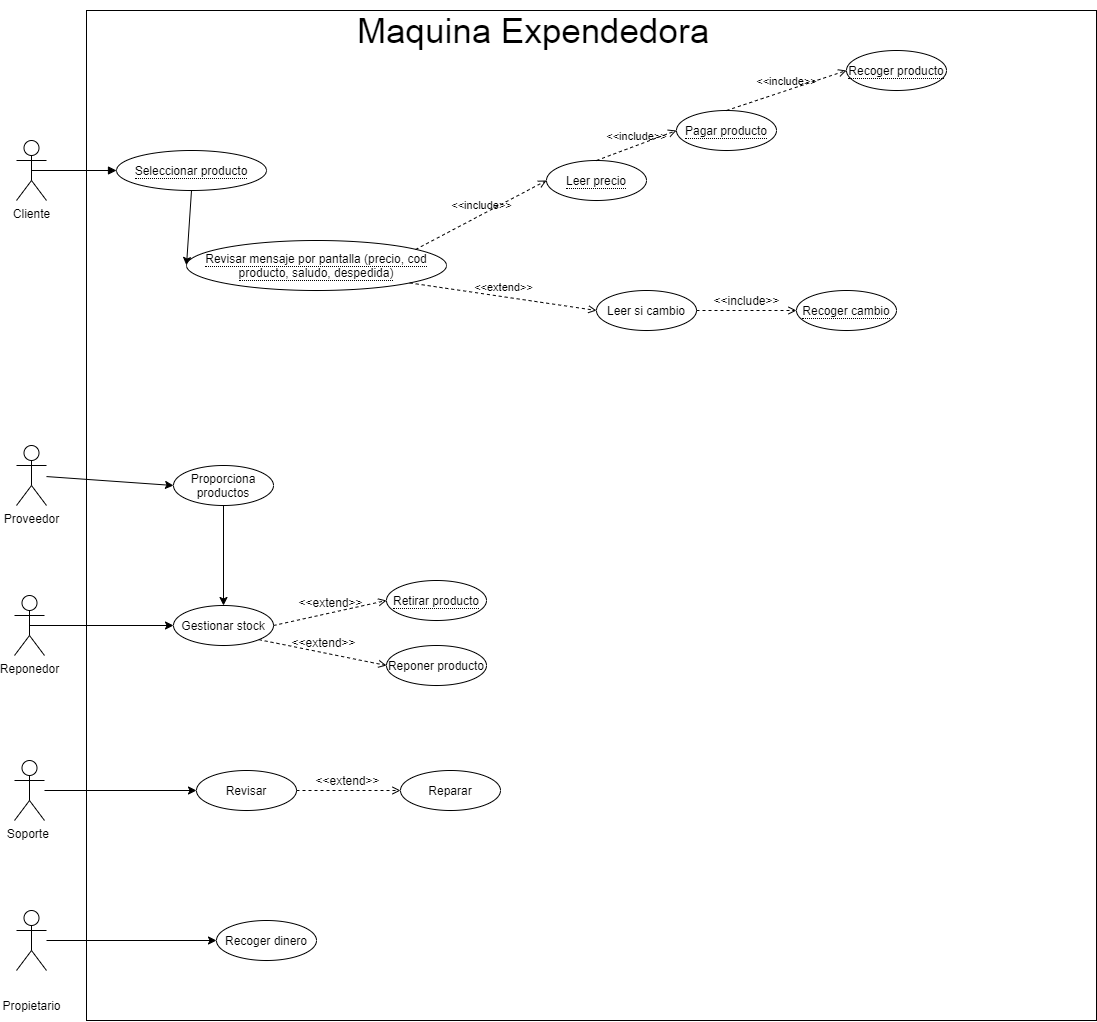

The diagram above was exported from draw.io. Its source (the exported page's mxGraphModel, read from the mxfile embedded in the PNG):
<mxGraphModel dx="1226" dy="1852" grid="1" gridSize="10" guides="1" tooltips="1" connect="1" arrows="1" fold="1" page="1" pageScale="1" pageWidth="827" pageHeight="1169" math="0" shadow="0">
  <root>
    <mxCell id="0" />
    <mxCell id="1" parent="0" />
    <mxCell id="43" value="" style="whiteSpace=wrap;html=1;aspect=fixed;" vertex="1" parent="1">
      <mxGeometry x="150" y="-60" width="1010" height="1010" as="geometry" />
    </mxCell>
    <mxCell id="2" value="Cliente" style="shape=umlActor;verticalLabelPosition=bottom;verticalAlign=top;html=1;outlineConnect=0;" vertex="1" parent="1">
      <mxGeometry x="80" y="70" width="30" height="60" as="geometry" />
    </mxCell>
    <mxCell id="25" style="edgeStyle=none;html=1;entryX=0;entryY=0.5;entryDx=0;entryDy=0;exitX=0.5;exitY=1;exitDx=0;exitDy=0;" edge="1" parent="1" source="11" target="8">
      <mxGeometry relative="1" as="geometry" />
    </mxCell>
    <mxCell id="67" style="edgeStyle=none;html=1;entryX=0;entryY=0.5;entryDx=0;entryDy=0;fontSize=12;" edge="1" parent="1" source="6" target="66">
      <mxGeometry relative="1" as="geometry" />
    </mxCell>
    <mxCell id="6" value="Proveedor" style="shape=umlActor;verticalLabelPosition=bottom;verticalAlign=top;html=1;outlineConnect=0;" vertex="1" parent="1">
      <mxGeometry x="80" y="375" width="30" height="60" as="geometry" />
    </mxCell>
    <mxCell id="7" value="Leer si cambio" style="ellipse;whiteSpace=wrap;html=1;align=center;" vertex="1" parent="1">
      <mxGeometry x="660" y="220" width="100" height="40" as="geometry" />
    </mxCell>
    <mxCell id="8" value="&lt;span style=&quot;border-bottom: 1px dotted&quot;&gt;Revisar mensaje por pantalla (precio, cod producto, saludo, despedida)&lt;/span&gt;" style="ellipse;whiteSpace=wrap;html=1;align=center;" vertex="1" parent="1">
      <mxGeometry x="250" y="170" width="260" height="50" as="geometry" />
    </mxCell>
    <mxCell id="10" value="&lt;span style=&quot;border-bottom: 1px dotted&quot;&gt;Leer precio&lt;/span&gt;" style="ellipse;whiteSpace=wrap;html=1;align=center;" vertex="1" parent="1">
      <mxGeometry x="610" y="90" width="100" height="40" as="geometry" />
    </mxCell>
    <mxCell id="11" value="&lt;span style=&quot;border-bottom: 1px dotted&quot;&gt;Seleccionar producto&lt;/span&gt;" style="ellipse;whiteSpace=wrap;html=1;align=center;" vertex="1" parent="1">
      <mxGeometry x="180" y="80" width="150" height="40" as="geometry" />
    </mxCell>
    <mxCell id="12" value="&lt;span style=&quot;border-bottom: 1px dotted&quot;&gt;Pagar producto&lt;/span&gt;" style="ellipse;whiteSpace=wrap;html=1;align=center;" vertex="1" parent="1">
      <mxGeometry x="740" y="40" width="100" height="40" as="geometry" />
    </mxCell>
    <mxCell id="14" value="&lt;span style=&quot;border-bottom: 1px dotted&quot;&gt;Recoger producto&lt;/span&gt;" style="ellipse;whiteSpace=wrap;html=1;align=center;" vertex="1" parent="1">
      <mxGeometry x="910" y="-20" width="100" height="40" as="geometry" />
    </mxCell>
    <mxCell id="16" value="&amp;lt;&amp;lt;include&amp;gt;&amp;gt;" style="html=1;verticalAlign=bottom;labelBackgroundColor=none;endArrow=open;endFill=0;dashed=1;entryX=0;entryY=0.5;entryDx=0;entryDy=0;exitX=0.5;exitY=0;exitDx=0;exitDy=0;" edge="1" parent="1" source="12" target="14">
      <mxGeometry width="160" relative="1" as="geometry">
        <mxPoint x="430" y="160" as="sourcePoint" />
        <mxPoint x="500" y="210" as="targetPoint" />
      </mxGeometry>
    </mxCell>
    <mxCell id="20" value="" style="html=1;verticalAlign=bottom;labelBackgroundColor=none;endArrow=block;endFill=1;exitX=0.5;exitY=0.5;exitDx=0;exitDy=0;exitPerimeter=0;entryX=0;entryY=0.5;entryDx=0;entryDy=0;" edge="1" parent="1" source="2" target="11">
      <mxGeometry width="160" relative="1" as="geometry">
        <mxPoint x="210" y="230" as="sourcePoint" />
        <mxPoint x="370" y="230" as="targetPoint" />
      </mxGeometry>
    </mxCell>
    <mxCell id="22" value="&amp;lt;&amp;lt;include&amp;gt;&amp;gt;" style="html=1;verticalAlign=bottom;labelBackgroundColor=none;endArrow=open;endFill=0;dashed=1;exitX=0.5;exitY=0;exitDx=0;exitDy=0;entryX=0;entryY=0.5;entryDx=0;entryDy=0;" edge="1" parent="1" source="10" target="12">
      <mxGeometry width="160" relative="1" as="geometry">
        <mxPoint x="210" y="230" as="sourcePoint" />
        <mxPoint x="370" y="230" as="targetPoint" />
      </mxGeometry>
    </mxCell>
    <mxCell id="26" value="&amp;lt;&amp;lt;include&amp;gt;&amp;gt;" style="html=1;verticalAlign=bottom;labelBackgroundColor=none;endArrow=open;endFill=0;dashed=1;exitX=0.881;exitY=0.18;exitDx=0;exitDy=0;exitPerimeter=0;entryX=0;entryY=0.5;entryDx=0;entryDy=0;" edge="1" parent="1" source="8" target="10">
      <mxGeometry width="160" relative="1" as="geometry">
        <mxPoint x="290" y="280" as="sourcePoint" />
        <mxPoint x="450" y="280" as="targetPoint" />
      </mxGeometry>
    </mxCell>
    <mxCell id="27" value="&amp;lt;&amp;lt;extend&amp;gt;&amp;gt;" style="html=1;verticalAlign=bottom;labelBackgroundColor=none;endArrow=open;endFill=0;dashed=1;exitX=1;exitY=1;exitDx=0;exitDy=0;entryX=0;entryY=0.5;entryDx=0;entryDy=0;" edge="1" parent="1" source="8" target="7">
      <mxGeometry width="160" relative="1" as="geometry">
        <mxPoint x="290" y="280" as="sourcePoint" />
        <mxPoint x="450" y="280" as="targetPoint" />
      </mxGeometry>
    </mxCell>
    <mxCell id="44" value="&lt;font style=&quot;font-size: 35px&quot;&gt;Maquina Expendedora&lt;/font&gt;" style="text;html=1;strokeColor=none;fillColor=none;align=center;verticalAlign=middle;whiteSpace=wrap;rounded=0;" vertex="1" parent="1">
      <mxGeometry x="354" y="-70" width="486" height="60" as="geometry" />
    </mxCell>
    <mxCell id="57" style="edgeStyle=none;html=1;entryX=0;entryY=0.5;entryDx=0;entryDy=0;fontSize=12;" edge="1" parent="1" source="45" target="56">
      <mxGeometry relative="1" as="geometry" />
    </mxCell>
    <mxCell id="45" value="&lt;font style=&quot;font-size: 12px&quot;&gt;Propietario&lt;/font&gt;" style="shape=umlActor;verticalLabelPosition=bottom;verticalAlign=top;html=1;outlineConnect=0;fontSize=35;" vertex="1" parent="1">
      <mxGeometry x="80" y="840" width="30" height="60" as="geometry" />
    </mxCell>
    <mxCell id="58" style="edgeStyle=none;html=1;fontSize=12;" edge="1" parent="1" source="46" target="54">
      <mxGeometry relative="1" as="geometry" />
    </mxCell>
    <mxCell id="46" value="Soporte&amp;nbsp;" style="shape=umlActor;verticalLabelPosition=bottom;verticalAlign=top;html=1;outlineConnect=0;fontSize=12;" vertex="1" parent="1">
      <mxGeometry x="78" y="690" width="30" height="60" as="geometry" />
    </mxCell>
    <mxCell id="48" value="Reponedor" style="shape=umlActor;verticalLabelPosition=bottom;verticalAlign=top;html=1;outlineConnect=0;fontSize=12;" vertex="1" parent="1">
      <mxGeometry x="78" y="525" width="30" height="60" as="geometry" />
    </mxCell>
    <mxCell id="52" value="&lt;span style=&quot;border-bottom: 1px dotted&quot;&gt;Retirar producto&lt;/span&gt;" style="ellipse;whiteSpace=wrap;html=1;align=center;" vertex="1" parent="1">
      <mxGeometry x="449.99999999999994" y="510" width="100" height="40" as="geometry" />
    </mxCell>
    <mxCell id="53" value="Reponer producto" style="ellipse;whiteSpace=wrap;html=1;align=center;" vertex="1" parent="1">
      <mxGeometry x="449.99999999999994" y="575" width="100" height="40" as="geometry" />
    </mxCell>
    <mxCell id="54" value="Revisar" style="ellipse;whiteSpace=wrap;html=1;align=center;" vertex="1" parent="1">
      <mxGeometry x="259.99999999999994" y="700" width="100" height="40" as="geometry" />
    </mxCell>
    <mxCell id="55" value="Reparar" style="ellipse;whiteSpace=wrap;html=1;align=center;" vertex="1" parent="1">
      <mxGeometry x="463.99999999999994" y="700" width="100" height="40" as="geometry" />
    </mxCell>
    <mxCell id="56" value="Recoger dinero" style="ellipse;whiteSpace=wrap;html=1;align=center;" vertex="1" parent="1">
      <mxGeometry x="280" y="850" width="100" height="40" as="geometry" />
    </mxCell>
    <mxCell id="59" value="&amp;lt;&amp;lt;extend&amp;gt;&amp;gt;" style="html=1;verticalAlign=bottom;labelBackgroundColor=none;endArrow=open;endFill=0;dashed=1;fontSize=12;exitX=1;exitY=0.5;exitDx=0;exitDy=0;entryX=0;entryY=0.5;entryDx=0;entryDy=0;" edge="1" parent="1" source="54" target="55">
      <mxGeometry width="160" relative="1" as="geometry">
        <mxPoint x="330" y="830" as="sourcePoint" />
        <mxPoint x="490" y="830" as="targetPoint" />
      </mxGeometry>
    </mxCell>
    <mxCell id="60" style="edgeStyle=none;html=1;fontSize=12;exitX=0.5;exitY=0.5;exitDx=0;exitDy=0;exitPerimeter=0;" edge="1" parent="1" target="61" source="48">
      <mxGeometry relative="1" as="geometry">
        <mxPoint x="70" y="545" as="sourcePoint" />
      </mxGeometry>
    </mxCell>
    <mxCell id="61" value="Gestionar stock" style="ellipse;whiteSpace=wrap;html=1;align=center;" vertex="1" parent="1">
      <mxGeometry x="236.99999999999994" y="535" width="100" height="40" as="geometry" />
    </mxCell>
    <mxCell id="62" value="&amp;lt;&amp;lt;extend&amp;gt;&amp;gt;" style="html=1;verticalAlign=bottom;labelBackgroundColor=none;endArrow=open;endFill=0;dashed=1;fontSize=12;exitX=1;exitY=0.5;exitDx=0;exitDy=0;" edge="1" parent="1" source="61">
      <mxGeometry width="160" relative="1" as="geometry">
        <mxPoint x="340" y="520" as="sourcePoint" />
        <mxPoint x="450" y="530" as="targetPoint" />
      </mxGeometry>
    </mxCell>
    <mxCell id="63" value="&amp;lt;&amp;lt;extend&amp;gt;&amp;gt;" style="html=1;verticalAlign=bottom;labelBackgroundColor=none;endArrow=open;endFill=0;dashed=1;fontSize=12;exitX=1;exitY=1;exitDx=0;exitDy=0;entryX=0;entryY=0.5;entryDx=0;entryDy=0;" edge="1" parent="1" source="61" target="53">
      <mxGeometry width="160" relative="1" as="geometry">
        <mxPoint x="347" y="565" as="sourcePoint" />
        <mxPoint x="460" y="540" as="targetPoint" />
      </mxGeometry>
    </mxCell>
    <mxCell id="68" style="edgeStyle=none;html=1;exitX=0.5;exitY=1;exitDx=0;exitDy=0;entryX=0.5;entryY=0;entryDx=0;entryDy=0;fontSize=12;" edge="1" parent="1" source="66" target="61">
      <mxGeometry relative="1" as="geometry" />
    </mxCell>
    <mxCell id="66" value="Proporciona productos" style="ellipse;whiteSpace=wrap;html=1;align=center;" vertex="1" parent="1">
      <mxGeometry x="236.99999999999994" y="395" width="100" height="40" as="geometry" />
    </mxCell>
    <mxCell id="69" value="&lt;span style=&quot;border-bottom: 1px dotted&quot;&gt;Recoger cambio&lt;/span&gt;" style="ellipse;whiteSpace=wrap;html=1;align=center;" vertex="1" parent="1">
      <mxGeometry x="860" y="220" width="100" height="40" as="geometry" />
    </mxCell>
    <mxCell id="70" value="&amp;lt;&amp;lt;include&amp;gt;&amp;gt;" style="html=1;verticalAlign=bottom;labelBackgroundColor=none;endArrow=open;endFill=0;dashed=1;fontSize=12;exitX=1;exitY=0.5;exitDx=0;exitDy=0;entryX=0;entryY=0.5;entryDx=0;entryDy=0;" edge="1" parent="1" source="7" target="69">
      <mxGeometry width="160" relative="1" as="geometry">
        <mxPoint x="410" y="360" as="sourcePoint" />
        <mxPoint x="570" y="360" as="targetPoint" />
      </mxGeometry>
    </mxCell>
  </root>
</mxGraphModel>